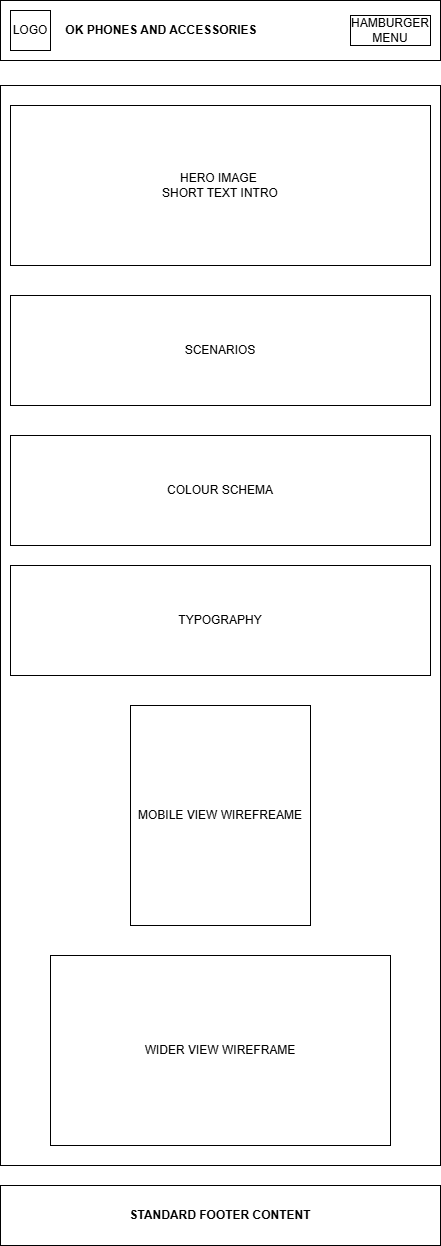

The diagram above was exported from draw.io. Its source (the exported page's mxGraphModel, read from the mxfile embedded in the PNG):
<mxGraphModel dx="1042" dy="570" grid="1" gridSize="10" guides="1" tooltips="1" connect="1" arrows="1" fold="1" page="1" pageScale="1" pageWidth="850" pageHeight="1100" math="0" shadow="0">
  <root>
    <mxCell id="0" />
    <mxCell id="1" parent="0" />
    <mxCell id="XinoI0yZ0bVTM_5SswhD-23" parent="1" style="rounded=0;whiteSpace=wrap;html=1;" value="" vertex="1">
      <mxGeometry height="1080" width="440" x="160" y="170" as="geometry" />
    </mxCell>
    <mxCell id="XinoI0yZ0bVTM_5SswhD-1" parent="1" style="rounded=0;whiteSpace=wrap;html=1;align=left;" value="&lt;b&gt;&amp;nbsp; &amp;nbsp; &amp;nbsp; &amp;nbsp; &amp;nbsp; &amp;nbsp; &amp;nbsp; &amp;nbsp; &amp;nbsp; &amp;nbsp;OK PHONES AND ACCESSORIES&lt;/b&gt;" vertex="1">
      <mxGeometry height="60" width="440" x="160" y="85" as="geometry" />
    </mxCell>
    <mxCell id="XinoI0yZ0bVTM_5SswhD-8" parent="1" style="whiteSpace=wrap;html=1;aspect=fixed;" value="LOGO" vertex="1">
      <mxGeometry height="40" width="40" x="170" y="95" as="geometry" />
    </mxCell>
    <mxCell id="XinoI0yZ0bVTM_5SswhD-9" parent="1" style="rounded=0;whiteSpace=wrap;html=1;" value="HAMBURGER MENU" vertex="1">
      <mxGeometry height="30" width="80" x="510" y="100" as="geometry" />
    </mxCell>
    <mxCell id="XinoI0yZ0bVTM_5SswhD-10" parent="1" style="rounded=0;whiteSpace=wrap;html=1;align=center;" value="&lt;b&gt;STANDARD FOOTER CONTENT&lt;/b&gt;" vertex="1">
      <mxGeometry height="60" width="440" x="160" y="1270" as="geometry" />
    </mxCell>
    <mxCell id="XinoI0yZ0bVTM_5SswhD-18" parent="1" style="rounded=0;whiteSpace=wrap;html=1;" value="MOBILE VIEW WIREFREAME" vertex="1">
      <mxGeometry height="220" width="180" x="290" y="790" as="geometry" />
    </mxCell>
    <mxCell id="XinoI0yZ0bVTM_5SswhD-19" parent="1" style="rounded=0;whiteSpace=wrap;html=1;" value="WIDER VIEW WIREFRAME" vertex="1">
      <mxGeometry height="190" width="340" x="210" y="1040" as="geometry" />
    </mxCell>
    <mxCell id="XinoI0yZ0bVTM_5SswhD-24" parent="1" style="rounded=0;whiteSpace=wrap;html=1;" value="HERO IMAGE&amp;nbsp;&lt;div&gt;SHORT TEXT INTRO&lt;/div&gt;" vertex="1">
      <mxGeometry height="160" width="420" x="170" y="190" as="geometry" />
    </mxCell>
    <mxCell id="XinoI0yZ0bVTM_5SswhD-25" parent="1" style="rounded=0;whiteSpace=wrap;html=1;" value="SCENARIOS" vertex="1">
      <mxGeometry height="110" width="420" x="170" y="380" as="geometry" />
    </mxCell>
    <mxCell id="XinoI0yZ0bVTM_5SswhD-26" parent="1" style="rounded=0;whiteSpace=wrap;html=1;" value="COLOUR SCHEMA" vertex="1">
      <mxGeometry height="110" width="420" x="170" y="520" as="geometry" />
    </mxCell>
    <mxCell id="XinoI0yZ0bVTM_5SswhD-27" parent="1" style="rounded=0;whiteSpace=wrap;html=1;" value="TYPOGRAPHY" vertex="1">
      <mxGeometry height="110" width="420" x="170" y="650" as="geometry" />
    </mxCell>
  </root>
</mxGraphModel>